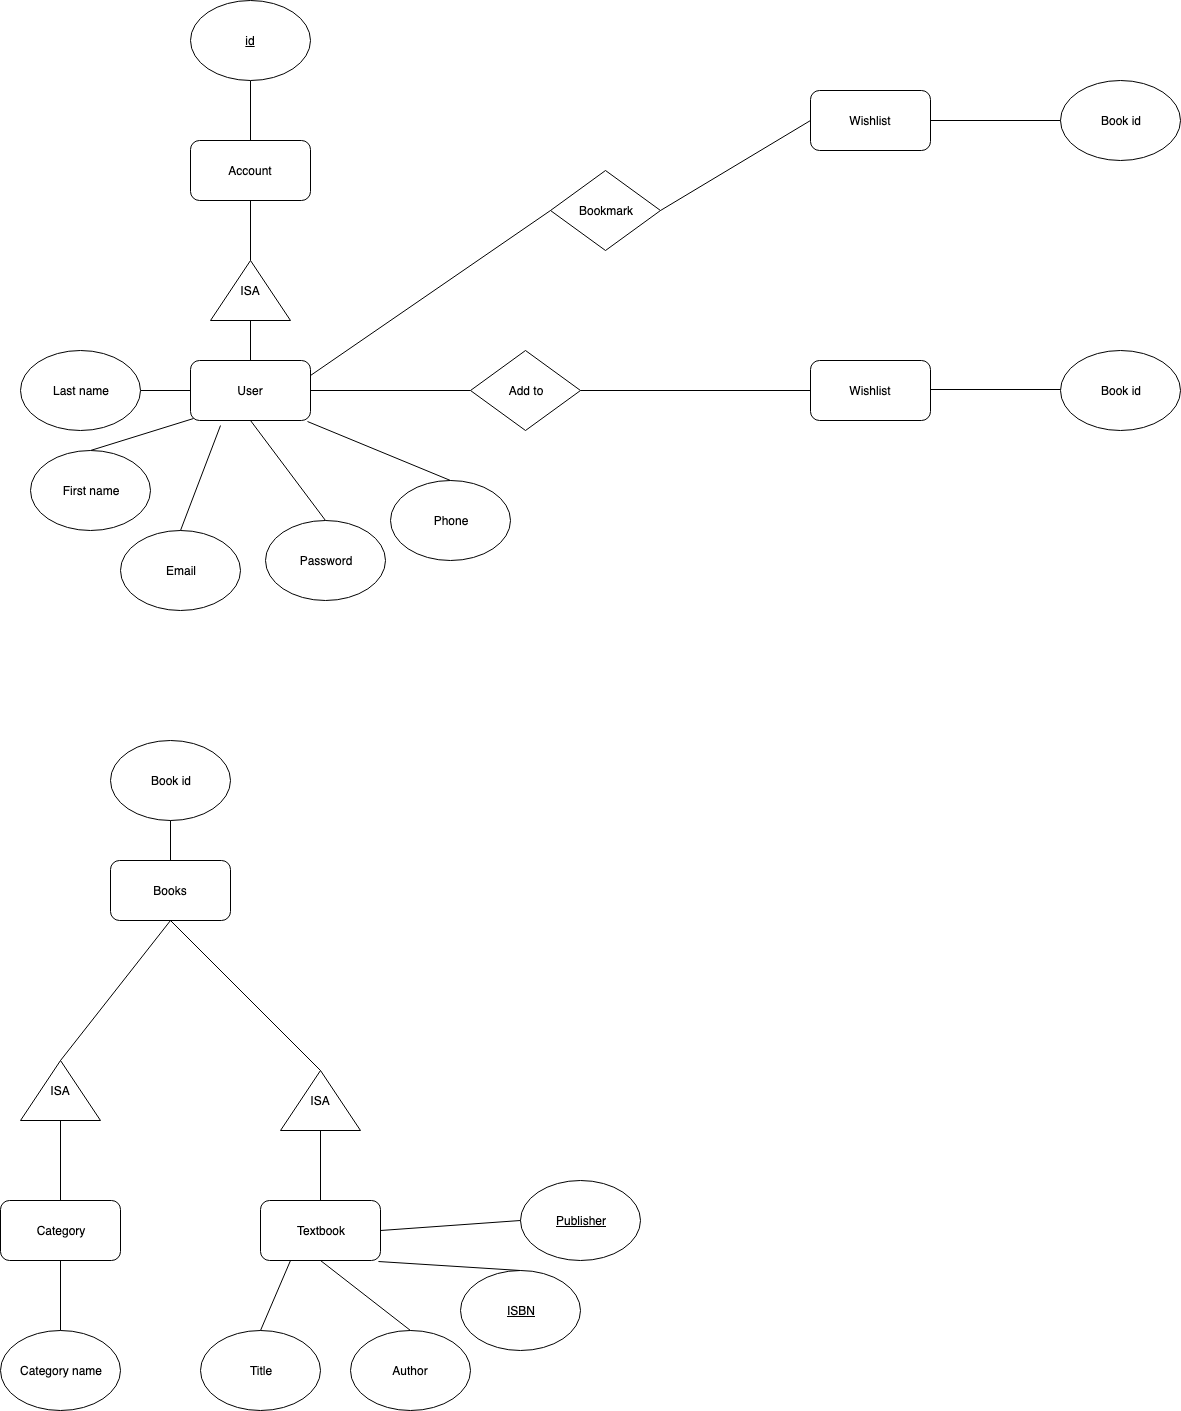

The diagram above was exported from draw.io. Its source (the exported page's mxGraphModel, read from the mxfile embedded in the PNG):
<mxGraphModel dx="1426" dy="715" grid="1" gridSize="10" guides="1" tooltips="1" connect="1" arrows="1" fold="1" page="1" pageScale="1" pageWidth="850" pageHeight="1100" math="0" shadow="0">
  <root>
    <mxCell id="0" />
    <mxCell id="1" parent="0" />
    <mxCell id="aCW4pdLTiZdZIp5k5KKs-1" value="Account" style="rounded=1;whiteSpace=wrap;html=1;" vertex="1" parent="1">
      <mxGeometry x="250" y="200" width="120" height="60" as="geometry" />
    </mxCell>
    <mxCell id="aCW4pdLTiZdZIp5k5KKs-2" value="" style="endArrow=none;html=1;exitX=0.5;exitY=0;exitDx=0;exitDy=0;" edge="1" parent="1" source="aCW4pdLTiZdZIp5k5KKs-1">
      <mxGeometry width="50" height="50" relative="1" as="geometry">
        <mxPoint x="320" y="160" as="sourcePoint" />
        <mxPoint x="310" y="140" as="targetPoint" />
      </mxGeometry>
    </mxCell>
    <mxCell id="aCW4pdLTiZdZIp5k5KKs-3" value="&lt;u&gt;id&lt;/u&gt;" style="ellipse;whiteSpace=wrap;html=1;" vertex="1" parent="1">
      <mxGeometry x="250" y="60" width="120" height="80" as="geometry" />
    </mxCell>
    <mxCell id="aCW4pdLTiZdZIp5k5KKs-4" value="" style="endArrow=none;html=1;entryX=0.5;entryY=1;entryDx=0;entryDy=0;" edge="1" parent="1" target="aCW4pdLTiZdZIp5k5KKs-1">
      <mxGeometry width="50" height="50" relative="1" as="geometry">
        <mxPoint x="310" y="320" as="sourcePoint" />
        <mxPoint x="310" y="280" as="targetPoint" />
      </mxGeometry>
    </mxCell>
    <mxCell id="aCW4pdLTiZdZIp5k5KKs-5" value="ISA" style="triangle;whiteSpace=wrap;html=1;direction=north;" vertex="1" parent="1">
      <mxGeometry x="270" y="320" width="80" height="60" as="geometry" />
    </mxCell>
    <mxCell id="aCW4pdLTiZdZIp5k5KKs-6" value="" style="endArrow=none;html=1;entryX=0;entryY=0.5;entryDx=0;entryDy=0;" edge="1" parent="1" target="aCW4pdLTiZdZIp5k5KKs-5">
      <mxGeometry width="50" height="50" relative="1" as="geometry">
        <mxPoint x="310" y="420" as="sourcePoint" />
        <mxPoint x="310" y="510" as="targetPoint" />
      </mxGeometry>
    </mxCell>
    <mxCell id="aCW4pdLTiZdZIp5k5KKs-7" value="User" style="rounded=1;whiteSpace=wrap;html=1;" vertex="1" parent="1">
      <mxGeometry x="250" y="420" width="120" height="60" as="geometry" />
    </mxCell>
    <mxCell id="aCW4pdLTiZdZIp5k5KKs-8" value="" style="endArrow=none;html=1;entryX=0;entryY=0.5;entryDx=0;entryDy=0;" edge="1" parent="1" target="aCW4pdLTiZdZIp5k5KKs-7">
      <mxGeometry width="50" height="50" relative="1" as="geometry">
        <mxPoint x="200" y="450" as="sourcePoint" />
        <mxPoint x="210" y="430" as="targetPoint" />
      </mxGeometry>
    </mxCell>
    <mxCell id="aCW4pdLTiZdZIp5k5KKs-9" value="Last name" style="ellipse;whiteSpace=wrap;html=1;" vertex="1" parent="1">
      <mxGeometry x="80" y="410" width="120" height="80" as="geometry" />
    </mxCell>
    <mxCell id="aCW4pdLTiZdZIp5k5KKs-10" value="" style="endArrow=none;html=1;entryX=0.025;entryY=0.967;entryDx=0;entryDy=0;entryPerimeter=0;exitX=0.5;exitY=0;exitDx=0;exitDy=0;" edge="1" parent="1" source="aCW4pdLTiZdZIp5k5KKs-11" target="aCW4pdLTiZdZIp5k5KKs-7">
      <mxGeometry width="50" height="50" relative="1" as="geometry">
        <mxPoint x="240" y="520" as="sourcePoint" />
        <mxPoint x="260" y="500" as="targetPoint" />
      </mxGeometry>
    </mxCell>
    <mxCell id="aCW4pdLTiZdZIp5k5KKs-11" value="First name" style="ellipse;whiteSpace=wrap;html=1;" vertex="1" parent="1">
      <mxGeometry x="90" y="510" width="120" height="80" as="geometry" />
    </mxCell>
    <mxCell id="aCW4pdLTiZdZIp5k5KKs-12" value="Email" style="ellipse;whiteSpace=wrap;html=1;" vertex="1" parent="1">
      <mxGeometry x="180" y="590" width="120" height="80" as="geometry" />
    </mxCell>
    <mxCell id="aCW4pdLTiZdZIp5k5KKs-13" value="Password" style="ellipse;whiteSpace=wrap;html=1;" vertex="1" parent="1">
      <mxGeometry x="325" y="580" width="120" height="80" as="geometry" />
    </mxCell>
    <mxCell id="aCW4pdLTiZdZIp5k5KKs-14" value="Phone" style="ellipse;whiteSpace=wrap;html=1;" vertex="1" parent="1">
      <mxGeometry x="450" y="540" width="120" height="80" as="geometry" />
    </mxCell>
    <mxCell id="aCW4pdLTiZdZIp5k5KKs-15" value="" style="endArrow=none;html=1;exitX=0.5;exitY=0;exitDx=0;exitDy=0;" edge="1" parent="1" source="aCW4pdLTiZdZIp5k5KKs-12">
      <mxGeometry width="50" height="50" relative="1" as="geometry">
        <mxPoint x="230" y="570" as="sourcePoint" />
        <mxPoint x="280" y="485" as="targetPoint" />
      </mxGeometry>
    </mxCell>
    <mxCell id="aCW4pdLTiZdZIp5k5KKs-16" value="" style="endArrow=none;html=1;entryX=0.5;entryY=1;entryDx=0;entryDy=0;exitX=0.5;exitY=0;exitDx=0;exitDy=0;" edge="1" parent="1" source="aCW4pdLTiZdZIp5k5KKs-13" target="aCW4pdLTiZdZIp5k5KKs-7">
      <mxGeometry width="50" height="50" relative="1" as="geometry">
        <mxPoint x="300" y="570" as="sourcePoint" />
        <mxPoint x="350" y="520" as="targetPoint" />
      </mxGeometry>
    </mxCell>
    <mxCell id="aCW4pdLTiZdZIp5k5KKs-17" value="" style="endArrow=none;html=1;entryX=0.975;entryY=1.017;entryDx=0;entryDy=0;entryPerimeter=0;exitX=0.5;exitY=0;exitDx=0;exitDy=0;" edge="1" parent="1" source="aCW4pdLTiZdZIp5k5KKs-14" target="aCW4pdLTiZdZIp5k5KKs-7">
      <mxGeometry width="50" height="50" relative="1" as="geometry">
        <mxPoint x="400" y="530" as="sourcePoint" />
        <mxPoint x="450" y="480" as="targetPoint" />
      </mxGeometry>
    </mxCell>
    <mxCell id="aCW4pdLTiZdZIp5k5KKs-18" value="Wishlist" style="rounded=1;whiteSpace=wrap;html=1;" vertex="1" parent="1">
      <mxGeometry x="870" y="420" width="120" height="60" as="geometry" />
    </mxCell>
    <mxCell id="aCW4pdLTiZdZIp5k5KKs-19" value="Wishlist" style="rounded=1;whiteSpace=wrap;html=1;" vertex="1" parent="1">
      <mxGeometry x="870" y="150" width="120" height="60" as="geometry" />
    </mxCell>
    <mxCell id="aCW4pdLTiZdZIp5k5KKs-20" value="Book id" style="ellipse;whiteSpace=wrap;html=1;" vertex="1" parent="1">
      <mxGeometry x="1120" y="410" width="120" height="80" as="geometry" />
    </mxCell>
    <mxCell id="aCW4pdLTiZdZIp5k5KKs-21" value="Book id" style="ellipse;whiteSpace=wrap;html=1;" vertex="1" parent="1">
      <mxGeometry x="1120" y="140" width="120" height="80" as="geometry" />
    </mxCell>
    <mxCell id="aCW4pdLTiZdZIp5k5KKs-22" value="" style="endArrow=none;html=1;exitX=1;exitY=0.5;exitDx=0;exitDy=0;entryX=0;entryY=0.5;entryDx=0;entryDy=0;" edge="1" parent="1" source="aCW4pdLTiZdZIp5k5KKs-7" target="aCW4pdLTiZdZIp5k5KKs-23">
      <mxGeometry width="50" height="50" relative="1" as="geometry">
        <mxPoint x="450" y="440" as="sourcePoint" />
        <mxPoint x="530" y="450" as="targetPoint" />
      </mxGeometry>
    </mxCell>
    <mxCell id="aCW4pdLTiZdZIp5k5KKs-23" value="Add to" style="rhombus;whiteSpace=wrap;html=1;" vertex="1" parent="1">
      <mxGeometry x="530" y="410" width="110" height="80" as="geometry" />
    </mxCell>
    <mxCell id="aCW4pdLTiZdZIp5k5KKs-24" value="" style="endArrow=none;html=1;exitX=1;exitY=0.5;exitDx=0;exitDy=0;entryX=0;entryY=0.5;entryDx=0;entryDy=0;" edge="1" parent="1" source="aCW4pdLTiZdZIp5k5KKs-23" target="aCW4pdLTiZdZIp5k5KKs-18">
      <mxGeometry width="50" height="50" relative="1" as="geometry">
        <mxPoint x="650" y="450" as="sourcePoint" />
        <mxPoint x="810" y="450" as="targetPoint" />
      </mxGeometry>
    </mxCell>
    <mxCell id="aCW4pdLTiZdZIp5k5KKs-25" value="" style="endArrow=none;html=1;exitX=1;exitY=0.5;exitDx=0;exitDy=0;" edge="1" parent="1">
      <mxGeometry width="50" height="50" relative="1" as="geometry">
        <mxPoint x="990" y="449" as="sourcePoint" />
        <mxPoint x="1120" y="449" as="targetPoint" />
      </mxGeometry>
    </mxCell>
    <mxCell id="aCW4pdLTiZdZIp5k5KKs-26" value="Bookmark" style="rhombus;whiteSpace=wrap;html=1;" vertex="1" parent="1">
      <mxGeometry x="610" y="230" width="110" height="80" as="geometry" />
    </mxCell>
    <mxCell id="aCW4pdLTiZdZIp5k5KKs-27" value="" style="endArrow=none;html=1;exitX=1;exitY=0.25;exitDx=0;exitDy=0;entryX=0;entryY=0.5;entryDx=0;entryDy=0;" edge="1" parent="1" source="aCW4pdLTiZdZIp5k5KKs-7" target="aCW4pdLTiZdZIp5k5KKs-26">
      <mxGeometry width="50" height="50" relative="1" as="geometry">
        <mxPoint x="490" y="350" as="sourcePoint" />
        <mxPoint x="540" y="300" as="targetPoint" />
      </mxGeometry>
    </mxCell>
    <mxCell id="aCW4pdLTiZdZIp5k5KKs-28" value="" style="endArrow=none;html=1;entryX=0;entryY=0.5;entryDx=0;entryDy=0;exitX=1;exitY=0.5;exitDx=0;exitDy=0;" edge="1" parent="1" source="aCW4pdLTiZdZIp5k5KKs-26" target="aCW4pdLTiZdZIp5k5KKs-19">
      <mxGeometry width="50" height="50" relative="1" as="geometry">
        <mxPoint x="630" y="390" as="sourcePoint" />
        <mxPoint x="680" y="340" as="targetPoint" />
      </mxGeometry>
    </mxCell>
    <mxCell id="aCW4pdLTiZdZIp5k5KKs-29" value="" style="endArrow=none;html=1;entryX=0;entryY=0.5;entryDx=0;entryDy=0;exitX=1;exitY=0.5;exitDx=0;exitDy=0;" edge="1" parent="1" source="aCW4pdLTiZdZIp5k5KKs-19" target="aCW4pdLTiZdZIp5k5KKs-21">
      <mxGeometry width="50" height="50" relative="1" as="geometry">
        <mxPoint x="880" y="380" as="sourcePoint" />
        <mxPoint x="930" y="330" as="targetPoint" />
      </mxGeometry>
    </mxCell>
    <mxCell id="aCW4pdLTiZdZIp5k5KKs-30" value="Books" style="rounded=1;whiteSpace=wrap;html=1;" vertex="1" parent="1">
      <mxGeometry x="170" y="920" width="120" height="60" as="geometry" />
    </mxCell>
    <mxCell id="aCW4pdLTiZdZIp5k5KKs-31" value="Book id" style="ellipse;whiteSpace=wrap;html=1;" vertex="1" parent="1">
      <mxGeometry x="170" y="800" width="120" height="80" as="geometry" />
    </mxCell>
    <mxCell id="aCW4pdLTiZdZIp5k5KKs-32" value="" style="endArrow=none;html=1;exitX=0.5;exitY=0;exitDx=0;exitDy=0;entryX=0.5;entryY=1;entryDx=0;entryDy=0;" edge="1" parent="1" source="aCW4pdLTiZdZIp5k5KKs-30" target="aCW4pdLTiZdZIp5k5KKs-31">
      <mxGeometry width="50" height="50" relative="1" as="geometry">
        <mxPoint x="340" y="890" as="sourcePoint" />
        <mxPoint x="390" y="840" as="targetPoint" />
      </mxGeometry>
    </mxCell>
    <mxCell id="aCW4pdLTiZdZIp5k5KKs-33" value="ISA" style="triangle;whiteSpace=wrap;html=1;direction=north;" vertex="1" parent="1">
      <mxGeometry x="80" y="1120" width="80" height="60" as="geometry" />
    </mxCell>
    <mxCell id="aCW4pdLTiZdZIp5k5KKs-34" value="ISA" style="triangle;whiteSpace=wrap;html=1;direction=north;" vertex="1" parent="1">
      <mxGeometry x="340" y="1130" width="80" height="60" as="geometry" />
    </mxCell>
    <mxCell id="aCW4pdLTiZdZIp5k5KKs-35" value="" style="endArrow=none;html=1;entryX=0.5;entryY=1;entryDx=0;entryDy=0;exitX=1;exitY=0.5;exitDx=0;exitDy=0;" edge="1" parent="1" source="aCW4pdLTiZdZIp5k5KKs-33" target="aCW4pdLTiZdZIp5k5KKs-30">
      <mxGeometry width="50" height="50" relative="1" as="geometry">
        <mxPoint x="120" y="1080" as="sourcePoint" />
        <mxPoint x="170" y="1030" as="targetPoint" />
      </mxGeometry>
    </mxCell>
    <mxCell id="aCW4pdLTiZdZIp5k5KKs-36" value="" style="endArrow=none;html=1;entryX=0.5;entryY=1;entryDx=0;entryDy=0;exitX=1;exitY=0.5;exitDx=0;exitDy=0;" edge="1" parent="1" source="aCW4pdLTiZdZIp5k5KKs-34" target="aCW4pdLTiZdZIp5k5KKs-30">
      <mxGeometry width="50" height="50" relative="1" as="geometry">
        <mxPoint x="130" y="1130" as="sourcePoint" />
        <mxPoint x="240" y="990" as="targetPoint" />
      </mxGeometry>
    </mxCell>
    <mxCell id="aCW4pdLTiZdZIp5k5KKs-37" value="Category" style="rounded=1;whiteSpace=wrap;html=1;" vertex="1" parent="1">
      <mxGeometry x="60" y="1260" width="120" height="60" as="geometry" />
    </mxCell>
    <mxCell id="aCW4pdLTiZdZIp5k5KKs-38" value="" style="endArrow=none;html=1;entryX=0;entryY=0.5;entryDx=0;entryDy=0;exitX=0.5;exitY=0;exitDx=0;exitDy=0;" edge="1" parent="1" source="aCW4pdLTiZdZIp5k5KKs-37" target="aCW4pdLTiZdZIp5k5KKs-33">
      <mxGeometry width="50" height="50" relative="1" as="geometry">
        <mxPoint x="-40" y="1250" as="sourcePoint" />
        <mxPoint x="10" y="1200" as="targetPoint" />
      </mxGeometry>
    </mxCell>
    <mxCell id="aCW4pdLTiZdZIp5k5KKs-39" value="Category name" style="ellipse;whiteSpace=wrap;html=1;" vertex="1" parent="1">
      <mxGeometry x="60" y="1390" width="120" height="80" as="geometry" />
    </mxCell>
    <mxCell id="aCW4pdLTiZdZIp5k5KKs-40" value="" style="endArrow=none;html=1;entryX=0.5;entryY=1;entryDx=0;entryDy=0;exitX=0.5;exitY=0;exitDx=0;exitDy=0;" edge="1" parent="1" source="aCW4pdLTiZdZIp5k5KKs-39" target="aCW4pdLTiZdZIp5k5KKs-37">
      <mxGeometry width="50" height="50" relative="1" as="geometry">
        <mxPoint x="-10" y="1400" as="sourcePoint" />
        <mxPoint x="40" y="1350" as="targetPoint" />
      </mxGeometry>
    </mxCell>
    <mxCell id="aCW4pdLTiZdZIp5k5KKs-41" value="Textbook" style="rounded=1;whiteSpace=wrap;html=1;" vertex="1" parent="1">
      <mxGeometry x="320" y="1260" width="120" height="60" as="geometry" />
    </mxCell>
    <mxCell id="aCW4pdLTiZdZIp5k5KKs-42" value="" style="endArrow=none;html=1;entryX=0;entryY=0.5;entryDx=0;entryDy=0;exitX=0.5;exitY=0;exitDx=0;exitDy=0;" edge="1" parent="1" source="aCW4pdLTiZdZIp5k5KKs-41" target="aCW4pdLTiZdZIp5k5KKs-34">
      <mxGeometry width="50" height="50" relative="1" as="geometry">
        <mxPoint x="260" y="1230" as="sourcePoint" />
        <mxPoint x="310" y="1180" as="targetPoint" />
      </mxGeometry>
    </mxCell>
    <mxCell id="aCW4pdLTiZdZIp5k5KKs-43" value="Title" style="ellipse;whiteSpace=wrap;html=1;" vertex="1" parent="1">
      <mxGeometry x="260" y="1390" width="120" height="80" as="geometry" />
    </mxCell>
    <mxCell id="aCW4pdLTiZdZIp5k5KKs-44" value="Author" style="ellipse;whiteSpace=wrap;html=1;" vertex="1" parent="1">
      <mxGeometry x="410" y="1390" width="120" height="80" as="geometry" />
    </mxCell>
    <mxCell id="aCW4pdLTiZdZIp5k5KKs-45" value="&lt;u&gt;ISBN&lt;/u&gt;" style="ellipse;whiteSpace=wrap;html=1;" vertex="1" parent="1">
      <mxGeometry x="520" y="1330" width="120" height="80" as="geometry" />
    </mxCell>
    <mxCell id="aCW4pdLTiZdZIp5k5KKs-46" value="&lt;u&gt;Publisher&lt;/u&gt;" style="ellipse;whiteSpace=wrap;html=1;" vertex="1" parent="1">
      <mxGeometry x="580" y="1240" width="120" height="80" as="geometry" />
    </mxCell>
    <mxCell id="aCW4pdLTiZdZIp5k5KKs-47" value="" style="endArrow=none;html=1;entryX=0.25;entryY=1;entryDx=0;entryDy=0;exitX=0.5;exitY=0;exitDx=0;exitDy=0;" edge="1" parent="1" source="aCW4pdLTiZdZIp5k5KKs-43" target="aCW4pdLTiZdZIp5k5KKs-41">
      <mxGeometry width="50" height="50" relative="1" as="geometry">
        <mxPoint x="250" y="1380" as="sourcePoint" />
        <mxPoint x="300" y="1330" as="targetPoint" />
      </mxGeometry>
    </mxCell>
    <mxCell id="aCW4pdLTiZdZIp5k5KKs-48" value="" style="endArrow=none;html=1;entryX=0.5;entryY=1;entryDx=0;entryDy=0;exitX=0.5;exitY=0;exitDx=0;exitDy=0;" edge="1" parent="1" source="aCW4pdLTiZdZIp5k5KKs-44" target="aCW4pdLTiZdZIp5k5KKs-41">
      <mxGeometry width="50" height="50" relative="1" as="geometry">
        <mxPoint x="390" y="1400" as="sourcePoint" />
        <mxPoint x="440" y="1350" as="targetPoint" />
      </mxGeometry>
    </mxCell>
    <mxCell id="aCW4pdLTiZdZIp5k5KKs-49" value="" style="endArrow=none;html=1;exitX=0.983;exitY=1.017;exitDx=0;exitDy=0;exitPerimeter=0;entryX=0.5;entryY=0;entryDx=0;entryDy=0;" edge="1" parent="1" source="aCW4pdLTiZdZIp5k5KKs-41" target="aCW4pdLTiZdZIp5k5KKs-45">
      <mxGeometry width="50" height="50" relative="1" as="geometry">
        <mxPoint x="490" y="1310" as="sourcePoint" />
        <mxPoint x="540" y="1260" as="targetPoint" />
      </mxGeometry>
    </mxCell>
    <mxCell id="aCW4pdLTiZdZIp5k5KKs-50" value="" style="endArrow=none;html=1;entryX=0;entryY=0.5;entryDx=0;entryDy=0;exitX=1;exitY=0.5;exitDx=0;exitDy=0;" edge="1" parent="1" source="aCW4pdLTiZdZIp5k5KKs-41" target="aCW4pdLTiZdZIp5k5KKs-46">
      <mxGeometry width="50" height="50" relative="1" as="geometry">
        <mxPoint x="495" y="1240" as="sourcePoint" />
        <mxPoint x="545" y="1190" as="targetPoint" />
      </mxGeometry>
    </mxCell>
  </root>
</mxGraphModel>